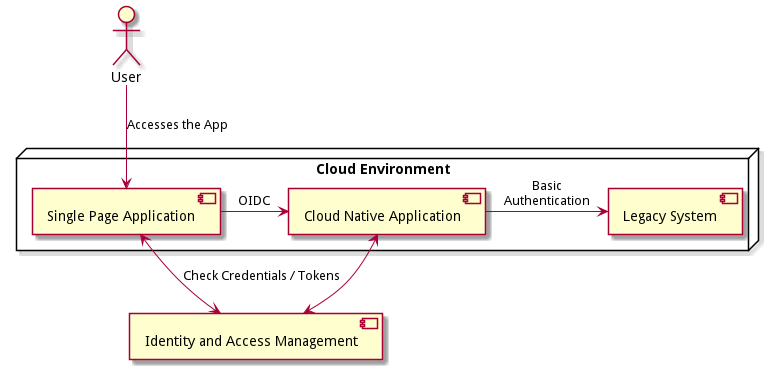

The diagram above was rendered by PlantUML. Its source (embedded in the PNG):
@startuml
skinparam backgroundcolor transparent

actor User as u
component [Identity and Access Management] as i

node "Cloud Environment" {
    component [Single Page Application] as c
    component [Cloud Native Application] as sa
    component [Legacy System] as sb

    c -> sa : OIDC
    sa -> sb : Basic\nAuthentication
}

u --> c : Accesses the App
c <--> i : Check Credentials / Tokens
i <--> sa

@enduml